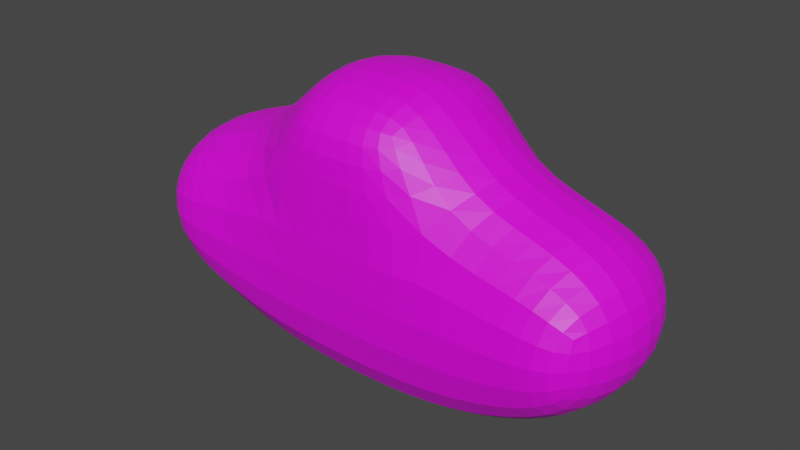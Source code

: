 # Source: shape_with_rigging.blend  (saved by Blender 2.82.7; exported with 4.5.12 LTS)
import bpy
from mathutils import Matrix  # noqa: F401  (used for matrix-valued properties, if any)

bpy.ops.wm.read_factory_settings(use_empty=True)
scene = bpy.context.scene
scene.name = 'Scene'

# ---- collections
col_collection = bpy.data.collections.new('Collection'); scene.collection.children.link(col_collection)

# ---- images (referenced by path relative to the original .blend; pixels are not part of the script)
import os
ASSET_DIR = os.environ.get("B2B_ASSET_DIR", "")  # directory of the original .blend (textures are referenced by path, not embedded)
HERE = os.path.dirname(os.path.abspath(__file__))  # packed textures are extracted next to this script under _unpacked/

def load_image(name, relpath, width, height, colorspace="sRGB"):
    """Load a texture the original file referenced (path relative to the .blend, or extracted next to this script)."""
    p = next((c for c in (os.path.join(HERE, relpath), os.path.join(ASSET_DIR, relpath)) if relpath and os.path.exists(c)), "")
    if p:
        img = bpy.data.images.load(p, check_existing=True)
        img.name = name
    else:  # same state as the original file: an image datablock whose file is absent (Cycles renders it pink)
        img = bpy.data.images.new(name, width, height)
        img.source = "FILE"
        img.filepath = "//" + (relpath or name)
    img.colorspace_settings.name = colorspace
    return img
img_screen_shot_2020_06_09_at_12_41_13_png = load_image('Screen Shot 2020-06-09 at 12.41.13.png', 'Screen Shot 2020-06-09 at 12.41.13.png', 1024, 1024, 'sRGB')

# ---- materials (node trees are filled in below, after node groups)
mat_material_001 = bpy.data.materials.new('Material.001')
mat_material_001.use_transparent_shadow = False

# ---- material node trees
mat_material_001.use_nodes = True; mat_material_001.node_tree.nodes.clear()
_N = mat_material_001.node_tree.nodes; _L = mat_material_001.node_tree.links
n0 = _N.new('ShaderNodeOutputMaterial'); n0.name = 'Material Output'; n0.location = (300, 300)
n1 = _N.new('ShaderNodeBsdfPrincipled'); n1.name = 'Principled BSDF'; n1.location = (10, 300)
n1.distribution = 'GGX'
n1.subsurface_method = 'BURLEY'
n1.inputs[3].default_value = 1.45
n1.inputs[27].default_value = (0.0, 0.0, 0.0, 1.0)
n1.inputs[28].default_value = 1.0
n2 = _N.new('ShaderNodeTexImage'); n2.name = 'Image Texture'; n2.location = (-280, 220)
n3 = _N.new('ShaderNodeTexImage'); n3.name = 'Image Texture.001'; n3.location = (-280, 280)
n3.image = img_screen_shot_2020_06_09_at_12_41_13_png
_L.new(n1.outputs[0], n0.inputs[0])
_L.new(n3.outputs[0], n1.inputs[0])
n0.is_active_output = True

# ---- world
world_world = bpy.data.worlds.new('World'); scene.world = world_world
world_world.use_nodes = True; world_world.node_tree.nodes.clear()
_N = world_world.node_tree.nodes; _L = world_world.node_tree.links
n0 = _N.new('ShaderNodeOutputWorld'); n0.name = 'World Output'; n0.location = (300, 300)
n1 = _N.new('ShaderNodeBackground'); n1.name = 'Background'; n1.location = (10, 300)
n1.inputs[0].default_value = (0.05088, 0.05088, 0.05088, 1.0)
_L.new(n1.outputs[0], n0.inputs[0])
n0.is_active_output = True
world_world.color = (0.05088, 0.05088, 0.05088)
world_world.use_sun_shadow = False
world_world.sun_shadow_jitter_overblur = 0.0

# ---- meshes
me_cube_014 = bpy.data.meshes.new('Cube.014')
me_cube_014.from_pydata([(-0.898, -1.0, -1.219), (-1.015, -1.0, 0.9287), (-1.986, -1.0, 0.726), (-1.766, -1.0, -0.9508), (-2.498, -1.0, 0.39), (-2.54, -1.0, -0.465), (-0.4774, -1.0, 1.634), (0.898, -1.0, -1.219), (1.015, -1.0, 0.9287), (1.986, -1.0, 0.726), (1.766, -1.0, -0.9508), (2.498, -1.0, 0.39), (2.54, -1.0, -0.465), (0.4774, -1.0, 1.634), (0.0, -1.0, 1.651), (0.0, -1.0, -1.26), (0.0, -1.0, 1.0), (-0.898, 1.0, -1.219), (-1.015, 1.0, 0.9287), (-1.986, 1.0, 0.726), (-1.766, 1.0, -0.9508), (-3.0, 0.0, 0.5), (-2.498, 1.0, 0.39), (-2.54, 1.0, -0.465), (-0.4774, 1.0, 1.634), (-2.0, 0.0, -1.222), (-1.0, 0.0, -1.526), (-1.443, 0.0, 1.174), (-2.275, 0.0, 1.0), (-3.0, 0.0, -0.5), (-0.7533, 0.0, 2.0), (0.898, 1.0, -1.219), (1.015, 1.0, 0.9287), (1.986, 1.0, 0.726), (1.766, 1.0, -0.9508), (3.0, 0.0, 0.5), (2.498, 1.0, 0.39), (2.54, 1.0, -0.465), (0.4774, 1.0, 1.634), (2.0, 0.0, -1.222), (0.0, 1.0, 1.651), (0.0, 1.0, -1.26), (0.0, 1.0, 1.0), (1.0, 0.0, -1.526), (1.443, 0.0, 1.174), (2.275, 0.0, 1.0), (3.0, 0.0, -0.5), (0.0, 0.0, -1.591), (0.0, 0.0, 2.0), (0.7533, 0.0, 2.0)], [], [(2, 28, 21, 4), (15, 16, 1, 0), (1, 27, 28, 2), (1, 16, 14, 6), (3, 2, 4, 5), (26, 47, 15, 0), (5, 4, 21, 29), (48, 30, 6, 14), (27, 1, 6, 30), (25, 3, 5, 29), (0, 1, 2, 3), (26, 0, 3, 25), (9, 11, 35, 45), (15, 7, 8, 16), (8, 9, 45, 44), (8, 13, 14, 16), (10, 12, 11, 9), (43, 7, 15, 47), (12, 46, 35, 11), (48, 14, 13, 49), (44, 49, 13, 8), (39, 46, 12, 10), (7, 10, 9, 8), (43, 39, 10, 7), (19, 22, 21, 28), (41, 17, 18, 42), (18, 19, 28, 27), (18, 24, 40, 42), (20, 23, 22, 19), (26, 17, 41, 47), (23, 29, 21, 22), (48, 40, 24, 30), (27, 30, 24, 18), (25, 29, 23, 20), (17, 20, 19, 18), (26, 25, 20, 17), (33, 45, 35, 36), (41, 42, 32, 31), (32, 44, 45, 33), (32, 42, 40, 38), (34, 33, 36, 37), (43, 47, 41, 31), (37, 36, 35, 46), (48, 49, 38, 40), (44, 32, 38, 49), (39, 34, 37, 46), (31, 32, 33, 34), (43, 31, 34, 39)])
_uv = me_cube_014.uv_layers.new(name='UVMap')
_uv.uv.foreach_set('vector', [0.3543, 0.6543, 0.2465, 0.7289, 0.2287, 0.6283, 0.3084, 0.615, 0.499, 0.4238, 0.4999, 0.6724, 0.4205, 0.6754, 0.4272, 0.4231, 0.4205, 0.6754, 0.2855, 0.8231, 0.2465, 0.7289, 0.3543, 0.6543, 0.4205, 0.6754, 0.4999, 0.6724, 0.5002, 0.7613, 0.4427, 0.7609, 0.3655, 0.4662, 0.3543, 0.6543, 0.3084, 0.615, 0.3125, 0.5259, 0.3533, 0.3172, 0.4985, 0.2866, 0.499, 0.4238, 0.4272, 0.4231, 0.3125, 0.5259, 0.3084, 0.615, 0.2287, 0.6283, 0.2261, 0.5246, 0.5007, 0.8779, 0.4053, 0.8633, 0.4427, 0.7609, 0.5002, 0.7613, 0.2855, 0.8231, 0.4205, 0.6754, 0.4427, 0.7609, 0.4053, 0.8633, 0.2637, 0.4051, 0.3655, 0.4662, 0.3125, 0.5259, 0.2261, 0.5246, 0.4272, 0.4231, 0.4205, 0.6754, 0.3543, 0.6543, 0.3655, 0.4662, 0.3533, 0.3172, 0.4272, 0.4231, 0.3655, 0.4662, 0.2637, 0.4051, 0.6453, 0.6532, 0.6909, 0.6135, 0.7708, 0.6262, 0.7537, 0.727, 0.499, 0.4238, 0.5708, 0.4225, 0.5792, 0.6747, 0.4999, 0.6724, 0.5792, 0.6747, 0.6453, 0.6532, 0.7537, 0.727, 0.7154, 0.8214, 0.5792, 0.6747, 0.5578, 0.7605, 0.5002, 0.7613, 0.4999, 0.6724, 0.6328, 0.4652, 0.6862, 0.5244, 0.6909, 0.6135, 0.6453, 0.6532, 0.6438, 0.3161, 0.5708, 0.4225, 0.499, 0.4238, 0.4985, 0.2866, 0.6862, 0.5244, 0.7726, 0.5225, 0.7708, 0.6262, 0.6909, 0.6135, 0.5007, 0.8779, 0.5002, 0.7613, 0.5578, 0.7605, 0.5959, 0.8626, 0.7154, 0.8214, 0.5959, 0.8626, 0.5578, 0.7605, 0.5792, 0.6747, 0.7341, 0.4033, 0.7726, 0.5225, 0.6862, 0.5244, 0.6328, 0.4652, 0.5708, 0.4225, 0.6328, 0.4652, 0.6453, 0.6532, 0.5792, 0.6747, 0.6438, 0.3161, 0.7341, 0.4033, 0.6328, 0.4652, 0.5708, 0.4225, 0.09644, 0.7263, 0.1453, 0.6491, 0.2287, 0.6283, 0.2465, 0.7289, -0.2322, 0.237, -0.0489, 0.2818, -0.1116, 0.7289, -0.3235, 0.7025, 0.2436, 0.9345, 0.09644, 0.7263, 0.2465, 0.7289, 0.2855, 0.8231, 0.2436, 0.9345, 0.3949, 0.9813, 0.5011, 0.9815, 0.4095, 1.103, 0.1189, 0.3721, 0.1524, 0.4894, 0.1453, 0.6491, 0.09644, 0.7263, 0.3533, 0.3172, 0.2945, 0.2261, 0.4981, 0.1897, 0.4985, 0.2866, 0.1524, 0.4894, 0.2261, 0.5246, 0.2287, 0.6283, 0.1453, 0.6491, 0.5007, 0.8779, 0.5011, 0.9815, 0.3949, 0.9813, 0.4053, 0.8633, 0.2855, 0.8231, 0.4053, 0.8633, 0.3949, 0.9813, 0.2436, 0.9345, 0.2637, 0.4051, 0.2261, 0.5246, 0.1524, 0.4894, 0.1189, 0.3721, -0.0489, 0.2818, 0.1189, 0.3721, 0.09644, 0.7263, -0.1116, 0.7289, 0.3533, 0.3172, 0.2637, 0.4051, 0.1189, 0.3721, 0.2945, 0.2261, 0.9037, 0.7233, 0.7537, 0.727, 0.7708, 0.6262, 0.8543, 0.6464, 1.229, 0.2315, 1.324, 0.6963, 1.112, 0.7243, 1.046, 0.2777, 0.7582, 0.9326, 0.7154, 0.8214, 0.7537, 0.727, 0.9037, 0.7233, 0.7582, 0.9326, 0.5935, 1.102, 0.5011, 0.9815, 0.6072, 0.9805, 0.8786, 0.3693, 0.9037, 0.7233, 0.8543, 0.6464, 0.8461, 0.4868, 0.6438, 0.3161, 0.4985, 0.2866, 0.4981, 0.1897, 0.7019, 0.2246, 0.8461, 0.4868, 0.8543, 0.6464, 0.7708, 0.6262, 0.7726, 0.5225, 0.5007, 0.8779, 0.5959, 0.8626, 0.6072, 0.9805, 0.5011, 0.9815, 0.7154, 0.8214, 0.7582, 0.9326, 0.6072, 0.9805, 0.5959, 0.8626, 0.7341, 0.4033, 0.8786, 0.3693, 0.8461, 0.4868, 0.7726, 0.5225, 1.046, 0.2777, 1.112, 0.7243, 0.9037, 0.7233, 0.8786, 0.3693, 0.6438, 0.3161, 0.7019, 0.2246, 0.8786, 0.3693, 0.7341, 0.4033])
_ca = me_cube_014.color_attributes.new('Col', 'BYTE_COLOR', 'CORNER')
_ca.data.foreach_set('color', [1.0, 1.0, 1.0, 1.0, 1.0, 1.0, 1.0, 1.0, 1.0, 1.0, 1.0, 1.0, 1.0, 1.0, 1.0, 1.0, 1.0, 1.0, 1.0, 1.0, 1.0, 1.0, 1.0, 1.0, 1.0, 1.0, 1.0, 1.0, 1.0, 1.0, 1.0, 1.0, 1.0, 1.0, 1.0, 1.0, 1.0, 1.0, 1.0, 1.0, 1.0, 1.0, 1.0, 1.0, 1.0, 1.0, 1.0, 1.0, 1.0, 1.0, 1.0, 1.0, 1.0, 1.0, 1.0, 1.0, 1.0, 1.0, 1.0, 1.0, 1.0, 1.0, 1.0, 1.0, 1.0, 1.0, 1.0, 1.0, 1.0, 1.0, 1.0, 1.0, 1.0, 1.0, 1.0, 1.0, 1.0, 1.0, 1.0, 1.0, 1.0, 1.0, 1.0, 1.0, 1.0, 1.0, 1.0, 1.0, 1.0, 1.0, 1.0, 1.0, 1.0, 1.0, 1.0, 1.0, 1.0, 1.0, 1.0, 1.0, 1.0, 1.0, 1.0, 1.0, 1.0, 1.0, 1.0, 1.0, 1.0, 1.0, 1.0, 1.0, 1.0, 1.0, 1.0, 1.0, 1.0, 1.0, 1.0, 1.0, 1.0, 1.0, 1.0, 1.0, 1.0, 1.0, 1.0, 1.0, 1.0, 1.0, 1.0, 1.0, 1.0, 1.0, 1.0, 1.0, 1.0, 1.0, 1.0, 1.0, 1.0, 1.0, 1.0, 1.0, 1.0, 1.0, 1.0, 1.0, 1.0, 1.0, 1.0, 1.0, 1.0, 1.0, 1.0, 1.0, 1.0, 1.0, 1.0, 1.0, 1.0, 1.0, 1.0, 1.0, 1.0, 1.0, 1.0, 1.0, 1.0, 1.0, 1.0, 1.0, 1.0, 1.0, 1.0, 1.0, 1.0, 1.0, 1.0, 1.0, 1.0, 1.0, 1.0, 1.0, 1.0, 1.0, 1.0, 1.0, 1.0, 1.0, 1.0, 1.0, 1.0, 1.0, 1.0, 1.0, 1.0, 1.0, 1.0, 1.0, 1.0, 1.0, 1.0, 1.0, 1.0, 1.0, 1.0, 1.0, 1.0, 1.0, 1.0, 1.0, 1.0, 1.0, 1.0, 1.0, 1.0, 1.0, 1.0, 1.0, 1.0, 1.0, 1.0, 1.0, 1.0, 1.0, 1.0, 1.0, 1.0, 1.0, 1.0, 1.0, 1.0, 1.0, 1.0, 1.0, 1.0, 1.0, 1.0, 1.0, 1.0, 1.0, 1.0, 1.0, 1.0, 1.0, 1.0, 1.0, 1.0, 1.0, 1.0, 1.0, 1.0, 1.0, 1.0, 1.0, 1.0, 1.0, 1.0, 1.0, 1.0, 1.0, 1.0, 1.0, 1.0, 1.0, 1.0, 1.0, 1.0, 1.0, 1.0, 1.0, 1.0, 1.0, 1.0, 1.0, 1.0, 1.0, 1.0, 1.0, 1.0, 1.0, 1.0, 1.0, 1.0, 1.0, 1.0, 1.0, 1.0, 1.0, 1.0, 1.0, 1.0, 1.0, 1.0, 1.0, 1.0, 1.0, 1.0, 1.0, 1.0, 1.0, 1.0, 1.0, 1.0, 1.0, 1.0, 1.0, 1.0, 1.0, 1.0, 1.0, 1.0, 1.0, 1.0, 1.0, 1.0, 1.0, 1.0, 1.0, 1.0, 1.0, 1.0, 1.0, 1.0, 1.0, 1.0, 1.0, 1.0, 1.0, 1.0, 1.0, 1.0, 1.0, 1.0, 1.0, 1.0, 1.0, 1.0, 1.0, 1.0, 1.0, 1.0, 1.0, 1.0, 1.0, 1.0, 1.0, 1.0, 1.0, 1.0, 1.0, 1.0, 1.0, 1.0, 1.0, 1.0, 1.0, 1.0, 1.0, 1.0, 1.0, 1.0, 1.0, 1.0, 1.0, 1.0, 1.0, 1.0, 1.0, 1.0, 1.0, 1.0, 1.0, 1.0, 1.0, 1.0, 1.0, 1.0, 1.0, 1.0, 1.0, 1.0, 1.0, 1.0, 1.0, 1.0, 1.0, 1.0, 1.0, 1.0, 1.0, 1.0, 1.0, 1.0, 1.0, 1.0, 1.0, 1.0, 1.0, 1.0, 1.0, 1.0, 1.0, 1.0, 1.0, 1.0, 1.0, 1.0, 1.0, 1.0, 1.0, 1.0, 1.0, 1.0, 1.0, 1.0, 1.0, 1.0, 1.0, 1.0, 1.0, 1.0, 1.0, 1.0, 1.0, 1.0, 1.0, 1.0, 1.0, 1.0, 1.0, 1.0, 1.0, 1.0, 1.0, 1.0, 1.0, 1.0, 1.0, 1.0, 1.0, 1.0, 1.0, 1.0, 1.0, 1.0, 1.0, 1.0, 1.0, 1.0, 1.0, 1.0, 1.0, 1.0, 1.0, 1.0, 1.0, 1.0, 1.0, 1.0, 1.0, 1.0, 1.0, 1.0, 1.0, 1.0, 1.0, 1.0, 1.0, 1.0, 1.0, 1.0, 1.0, 1.0, 1.0, 1.0, 1.0, 1.0, 1.0, 1.0, 1.0, 1.0, 1.0, 1.0, 1.0, 1.0, 1.0, 1.0, 1.0, 1.0, 1.0, 1.0, 1.0, 1.0, 1.0, 1.0, 1.0, 1.0, 1.0, 1.0, 1.0, 1.0, 1.0, 1.0, 1.0, 1.0, 1.0, 1.0, 1.0, 1.0, 1.0, 1.0, 1.0, 1.0, 1.0, 1.0, 1.0, 1.0, 1.0, 1.0, 1.0, 1.0, 1.0, 1.0, 1.0, 1.0, 1.0, 1.0, 1.0, 1.0, 1.0, 1.0, 1.0, 1.0, 1.0, 1.0, 1.0, 1.0, 1.0, 1.0, 1.0, 1.0, 1.0, 1.0, 1.0, 1.0, 1.0, 1.0, 1.0, 1.0, 1.0, 1.0, 1.0, 1.0, 1.0, 1.0, 1.0, 1.0, 1.0, 1.0, 1.0, 1.0, 1.0, 1.0, 1.0, 1.0, 1.0, 1.0, 1.0, 1.0, 1.0, 1.0, 1.0, 1.0, 1.0, 1.0, 1.0, 1.0, 1.0, 1.0, 1.0, 1.0, 1.0, 1.0, 1.0, 1.0, 1.0, 1.0, 1.0, 1.0, 1.0, 1.0, 1.0, 1.0, 1.0, 1.0, 1.0, 1.0, 1.0, 1.0, 1.0, 1.0, 1.0, 1.0, 1.0, 1.0, 1.0, 1.0, 1.0, 1.0, 1.0, 1.0, 1.0, 1.0, 1.0, 1.0, 1.0, 1.0, 1.0, 1.0, 1.0, 1.0, 1.0, 1.0, 1.0, 1.0, 1.0, 1.0, 1.0, 1.0, 1.0, 1.0, 1.0, 1.0, 1.0, 1.0, 1.0, 1.0, 1.0, 1.0, 1.0, 1.0, 1.0, 1.0, 1.0, 1.0, 1.0, 1.0, 1.0, 1.0, 1.0, 1.0, 1.0, 1.0, 1.0, 1.0, 1.0, 1.0, 1.0, 1.0, 1.0, 1.0, 1.0, 1.0, 1.0, 1.0, 1.0, 1.0, 1.0, 1.0, 1.0, 1.0, 1.0, 1.0, 1.0, 1.0, 1.0, 1.0, 1.0, 1.0, 1.0, 1.0, 1.0, 1.0, 1.0, 1.0, 1.0, 1.0, 1.0, 1.0, 1.0, 1.0, 1.0, 1.0, 1.0, 1.0, 1.0, 1.0, 1.0, 1.0, 1.0, 1.0, 1.0, 1.0, 1.0, 1.0, 1.0, 1.0, 1.0, 1.0, 1.0, 1.0, 1.0, 1.0, 1.0, 1.0, 1.0, 1.0, 1.0, 1.0, 1.0, 1.0, 1.0, 1.0, 1.0, 1.0, 1.0, 1.0, 1.0, 1.0, 1.0, 1.0, 1.0, 1.0, 1.0, 1.0, 1.0, 1.0, 1.0, 1.0, 1.0, 1.0, 1.0, 1.0, 1.0, 1.0, 1.0, 1.0, 1.0, 1.0, 1.0, 1.0, 1.0, 1.0, 1.0, 1.0, 1.0, 1.0, 1.0, 1.0, 1.0, 1.0, 1.0, 1.0, 1.0, 1.0, 1.0])
me_cube_014.materials.append(mat_material_001)
me_cube_014.use_remesh_fix_poles = True
me_cube_014.use_remesh_preserve_attributes = False
me_cube_014.use_mirror_vertex_groups = False
me_cube_014.update()
arm_armature = bpy.data.armatures.new('Armature')  # bones are not reproduced

# ---- objects
ob_cube = bpy.data.objects.new('Cube', me_cube_014)
ob_armature = bpy.data.objects.new('Armature', arm_armature)

# ---- transforms, parenting, visibility, modifiers, constraints
ob_cube.parent = ob_armature
ob_cube.location = (0.0, 0.0, -0.4148)
ob_cube.lineart.crease_threshold = 0.0
_vg = ob_cube.vertex_groups.new(name='head')
for _i, _w in zip([0, 1, 2, 6, 7, 8, 9, 13, 14, 15, 16, 17, 18, 19, 24, 27, 28, 30, 31, 32, 33, 38, 40, 41, 42, 44, 45, 47, 48, 49], [0.01015, 0.2116, 0.038, 0.8046, 0.01012, 0.2168, 0.0379, 0.797, 0.8047, 0.8046, 0.8046, 0.01015, 0.2116, 0.038, 0.8568, 0.2165, 0.04378, 0.8047, 0.01012, 0.2114, 0.0379, 0.9424, 0.8019, 0.07484, 0.8001, 0.2198, 0.04358, 0.5773, 0.8047, 0.9604]): _vg.add([_i], _w, 'REPLACE')
_vg = ob_cube.vertex_groups.new(name='arm1.r')
for _i, _w in zip([0, 7, 8, 9, 10, 11, 12, 13, 14, 15, 16, 17, 26, 31, 32, 33, 34, 36, 37, 38, 39, 40, 41, 42, 43, 44, 45, 47, 49], [0.09766, 0.5469, 0.5469, 0.1349, 0.1536, 0.05116, 0.05378, 0.2239, 0.03412, 0.4409, 0.1209, 0.09766, 0.07741, 0.6316, 0.6025, 0.1349, 0.1536, 0.05116, 0.05378, 0.1628, 0.1063, 0.03412, 0.4152, 0.1209, 0.5323, 0.5468, 0.1225, 0.5404, 0.1197]): _vg.add([_i], _w, 'REPLACE')
_vg = ob_cube.vertex_groups.new(name='arm2.r')
for _i, _w in zip([7, 8, 9, 10, 11, 12, 13, 15, 16, 31, 32, 33, 34, 35, 36, 37, 38, 39, 41, 42, 43, 44, 45, 46, 47, 49], [0.2274, 0.1564, 0.8133, 0.8096, 0.9303, 0.9315, 0.04388, 0.05287, 0.004819, 0.2274, 0.1564, 0.8133, 0.8096, 0.9725, 0.9303, 0.9315, 0.04388, 0.8697, 0.05287, 0.004819, 0.4191, 0.2268, 0.8275, 0.9798, 0.08565, 0.03745]): _vg.add([_i], _w, 'REPLACE')
_vg = ob_cube.vertex_groups.new(name='arm1.l')
for _i, _w in zip([0, 1, 2, 3, 4, 5, 6, 7, 14, 15, 16, 17, 18, 19, 20, 22, 23, 24, 25, 26, 27, 28, 30, 31, 40, 41, 42, 43, 47], [0.5469, 0.5469, 0.1349, 0.1536, 0.05114, 0.05378, 0.162, 0.09766, 0.03368, 0.4152, 0.1208, 0.6316, 0.6024, 0.1348, 0.1536, 0.05114, 0.05378, 0.162, 0.1063, 0.5465, 0.5462, 0.1225, 0.1206, 0.09766, 0.03368, 0.4152, 0.1208, 0.07741, 0.4028]): _vg.add([_i], _w, 'REPLACE')
_vg = ob_cube.vertex_groups.new(name='arm2.l')
for _i, _w in zip([0, 1, 2, 3, 4, 5, 6, 15, 16, 17, 18, 19, 20, 21, 22, 23, 24, 25, 26, 27, 28, 29, 30, 41, 42, 47], [0.2274, 0.1563, 0.8133, 0.8096, 0.9303, 0.9315, 0.04336, 0.05287, 0.004789, 0.2274, 0.1563, 0.8133, 0.8096, 0.9725, 0.9303, 0.9315, 0.04336, 0.8697, 0.4191, 0.2267, 0.8274, 0.9798, 0.03615, 0.05287, 0.004789, 0.08565]): _vg.add([_i], _w, 'REPLACE')
_m = ob_cube.modifiers.new('Subdivision', 'SUBSURF')
_m.uv_smooth = 'PRESERVE_CORNERS'
_m.levels = 5
_m.show_only_control_edges = False
_m = ob_cube.modifiers.new('Armature', 'ARMATURE')
_m.object = ob_armature
ob_armature.location = (0.0, 0.0, 0.0)
ob_armature.show_in_front = True
ob_armature.lineart.crease_threshold = 0.0

# ---- collection membership
col_collection.objects.link(ob_cube)
col_collection.objects.link(ob_armature)

# ---- scene / render settings (as saved in the file)
scene.frame_start = 1; scene.frame_end = 20; scene.frame_set(20)
scene.render.engine = 'BLENDER_EEVEE_NEXT'
scene.cycles.use_denoising = False
scene.cycles.samples = 128
scene.cycles.sampling_pattern = 'TABULATED_SOBOL'
scene.cycles.use_adaptive_sampling = False
scene.cycles.use_light_tree = False
scene.view_settings.view_transform = 'Filmic'
bpy.context.view_layer.update()

# ---- added for rendering (the .blend has no active camera and no usable light): camera, sun
cam_auto = bpy.data.cameras.new('AutoCamera')
cam_auto.lens = 50.0
cam_auto.sensor_width = 36.0
cam_auto.clip_end = 1000.0
ob_auto_camera = bpy.data.objects.new('AutoCamera', cam_auto)
scene.collection.objects.link(ob_auto_camera)
ob_auto_camera.location = (6.32262, -7.58715, 4.85336)
ob_auto_camera.rotation_euler = (1.09748, -7.21219e-08, 0.694738)
scene.camera = ob_auto_camera
light_auto_sun = bpy.data.lights.new('AutoSun', 'SUN')
light_auto_sun.energy = 3.0
light_auto_sun.angle = 0.0523599
ob_auto_sun = bpy.data.objects.new('AutoSun', light_auto_sun)
scene.collection.objects.link(ob_auto_sun)
ob_auto_sun.rotation_euler = (0.872665, 0.174533, 0.523599)
bpy.context.view_layer.update()
